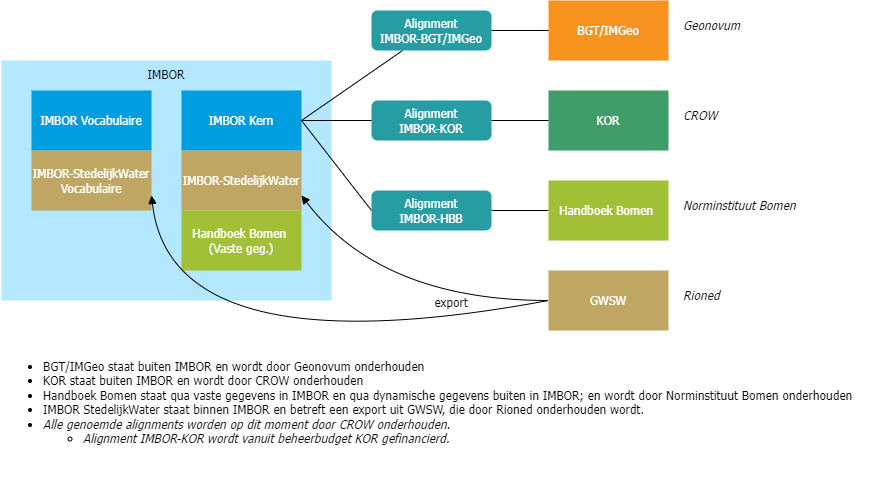

The diagram above was exported from draw.io. Its source (the exported page's mxGraphModel, read from the mxfile embedded in the PNG):
<mxGraphModel dx="1972" dy="817" grid="1" gridSize="10" guides="1" tooltips="1" connect="1" arrows="1" fold="1" page="1" pageScale="1" pageWidth="1654" pageHeight="1169" math="0" shadow="0">
  <root>
    <mxCell id="0" />
    <mxCell id="1" parent="0" />
    <mxCell id="15" value="&lt;font face=&quot;Tahoma&quot;&gt;IMBOR&lt;/font&gt;" style="rounded=0;whiteSpace=wrap;html=1;glass=0;fillColor=#B3E8FF;strokeColor=none;strokeWidth=2;verticalAlign=top;" parent="1" vertex="1">
      <mxGeometry x="1" y="60" width="330" height="240" as="geometry" />
    </mxCell>
    <mxCell id="2" value="IMBOR Kern" style="rounded=0;whiteSpace=wrap;html=1;fillColor=#009de0;strokeColor=none;fontColor=#FFFFFF;fontFamily=Tahoma;" parent="1" vertex="1">
      <mxGeometry x="181" y="90" width="120" height="60" as="geometry" />
    </mxCell>
    <mxCell id="3" value="IMBOR Vocabulaire" style="rounded=0;whiteSpace=wrap;html=1;fillColor=#009de0;strokeColor=none;fontColor=#FFFFFF;fontFamily=Tahoma;" parent="1" vertex="1">
      <mxGeometry x="31" y="90" width="120" height="60" as="geometry" />
    </mxCell>
    <mxCell id="4" value="GWSW" style="rounded=0;whiteSpace=wrap;html=1;fillColor=#bfa763;strokeColor=none;fontColor=#FFFFFF;fontFamily=Tahoma;" parent="1" vertex="1">
      <mxGeometry x="548" y="270" width="120" height="60" as="geometry" />
    </mxCell>
    <mxCell id="5" value="IMBOR-StedelijkWater" style="rounded=0;whiteSpace=wrap;html=1;fillColor=#bfa763;strokeColor=none;fontColor=#FFFFFF;fontFamily=Tahoma;" parent="1" vertex="1">
      <mxGeometry x="181" y="150" width="120" height="60" as="geometry" />
    </mxCell>
    <mxCell id="21" style="edgeStyle=none;html=1;exitX=0;exitY=0.5;exitDx=0;exitDy=0;entryX=1;entryY=0.5;entryDx=0;entryDy=0;endArrow=none;endFill=0;" parent="1" source="6" target="12" edge="1">
      <mxGeometry relative="1" as="geometry" />
    </mxCell>
    <mxCell id="6" value="Handboek Bomen&amp;nbsp;" style="rounded=0;whiteSpace=wrap;html=1;fillColor=#A1C036;strokeColor=none;fontColor=#FFFFFF;fontFamily=Tahoma;" parent="1" vertex="1">
      <mxGeometry x="548" y="180" width="120" height="60" as="geometry" />
    </mxCell>
    <mxCell id="7" value="KOR" style="rounded=0;whiteSpace=wrap;html=1;fillColor=#409D69;strokeColor=none;fontColor=#FFFFFF;fontFamily=Tahoma;" parent="1" vertex="1">
      <mxGeometry x="548" y="90" width="120" height="60" as="geometry" />
    </mxCell>
    <mxCell id="17" style="edgeStyle=none;html=1;exitX=1;exitY=0.5;exitDx=0;exitDy=0;entryX=0;entryY=0.5;entryDx=0;entryDy=0;endArrow=none;endFill=0;" parent="1" source="8" target="7" edge="1">
      <mxGeometry relative="1" as="geometry" />
    </mxCell>
    <mxCell id="8" value="Alignment&lt;br&gt;IMBOR-KOR" style="rounded=1;whiteSpace=wrap;html=1;fillColor=#269ca3;strokeColor=none;fontColor=#FFFFFF;fontFamily=Tahoma;" parent="1" vertex="1">
      <mxGeometry x="371" y="100" width="120" height="40" as="geometry" />
    </mxCell>
    <mxCell id="9" value="BGT/IMGeo" style="rounded=0;whiteSpace=wrap;html=1;fillColor=#F7931E;strokeColor=none;fontColor=#FFFFFF;fontFamily=Tahoma;" parent="1" vertex="1">
      <mxGeometry x="548" width="120" height="60" as="geometry" />
    </mxCell>
    <mxCell id="19" style="edgeStyle=none;html=1;entryX=0;entryY=0.5;entryDx=0;entryDy=0;endArrow=none;endFill=0;" parent="1" source="10" target="9" edge="1">
      <mxGeometry relative="1" as="geometry" />
    </mxCell>
    <mxCell id="20" style="edgeStyle=none;html=1;entryX=1;entryY=0.5;entryDx=0;entryDy=0;endArrow=none;endFill=0;" parent="1" source="10" target="2" edge="1">
      <mxGeometry relative="1" as="geometry" />
    </mxCell>
    <mxCell id="10" value="Alignment &lt;br&gt;IMBOR-BGT/IMGeo" style="rounded=1;whiteSpace=wrap;html=1;fillColor=#269ca3;strokeColor=none;fontColor=#FFFFFF;fontFamily=Tahoma;glass=0;" parent="1" vertex="1">
      <mxGeometry x="371" y="10" width="120" height="40" as="geometry" />
    </mxCell>
    <mxCell id="11" value="IMBOR-StedelijkWater&lt;br&gt;Vocabulaire" style="rounded=0;whiteSpace=wrap;html=1;fillColor=#bfa763;strokeColor=none;fontColor=#FFFFFF;fontFamily=Tahoma;" parent="1" vertex="1">
      <mxGeometry x="31" y="150" width="120" height="60" as="geometry" />
    </mxCell>
    <mxCell id="22" style="edgeStyle=none;html=1;entryX=1;entryY=0.5;entryDx=0;entryDy=0;endArrow=none;endFill=0;exitX=0;exitY=0.5;exitDx=0;exitDy=0;" parent="1" source="12" target="2" edge="1">
      <mxGeometry relative="1" as="geometry" />
    </mxCell>
    <mxCell id="12" value="Alignment &lt;br&gt;IMBOR-HBB" style="rounded=1;whiteSpace=wrap;html=1;fillColor=#269ca3;strokeColor=none;fontColor=#FFFFFF;fontFamily=Tahoma;" parent="1" vertex="1">
      <mxGeometry x="371" y="190" width="120" height="40" as="geometry" />
    </mxCell>
    <mxCell id="13" value="Handboek Bomen&amp;nbsp;&lt;br&gt;(Vaste geg.)" style="rounded=0;whiteSpace=wrap;html=1;fillColor=#A1C036;strokeColor=none;fontColor=#FFFFFF;fontFamily=Tahoma;" parent="1" vertex="1">
      <mxGeometry x="181" y="210" width="120" height="60" as="geometry" />
    </mxCell>
    <mxCell id="18" style="edgeStyle=none;html=1;exitX=0;exitY=0.5;exitDx=0;exitDy=0;entryX=1;entryY=0.5;entryDx=0;entryDy=0;endArrow=none;endFill=0;" parent="1" source="8" target="2" edge="1">
      <mxGeometry relative="1" as="geometry">
        <mxPoint x="491" y="130" as="sourcePoint" />
        <mxPoint x="548" y="120" as="targetPoint" />
      </mxGeometry>
    </mxCell>
    <mxCell id="23" value="Geonovum" style="text;html=1;strokeColor=none;fillColor=none;align=left;verticalAlign=middle;whiteSpace=wrap;rounded=0;glass=0;strokeWidth=2;fontFamily=Tahoma;fontStyle=2" parent="1" vertex="1">
      <mxGeometry x="681" y="10" width="60" height="30" as="geometry" />
    </mxCell>
    <mxCell id="24" value="CROW" style="text;html=1;strokeColor=none;fillColor=none;align=left;verticalAlign=middle;whiteSpace=wrap;rounded=0;glass=0;strokeWidth=2;fontFamily=Tahoma;fontStyle=2" parent="1" vertex="1">
      <mxGeometry x="681" y="100" width="60" height="30" as="geometry" />
    </mxCell>
    <mxCell id="25" value="Rioned" style="text;html=1;strokeColor=none;fillColor=none;align=left;verticalAlign=middle;whiteSpace=wrap;rounded=0;glass=0;strokeWidth=2;fontFamily=Tahoma;fontStyle=2" parent="1" vertex="1">
      <mxGeometry x="681" y="280" width="60" height="30" as="geometry" />
    </mxCell>
    <mxCell id="26" value="Norminstituut Bomen" style="text;html=1;strokeColor=none;fillColor=none;align=left;verticalAlign=middle;whiteSpace=wrap;rounded=0;glass=0;strokeWidth=2;fontFamily=Tahoma;fontStyle=2" parent="1" vertex="1">
      <mxGeometry x="681" y="190" width="190" height="30" as="geometry" />
    </mxCell>
    <mxCell id="27" style="edgeStyle=none;html=1;exitX=0;exitY=0.5;exitDx=0;exitDy=0;entryX=1;entryY=0.75;entryDx=0;entryDy=0;fontFamily=Tahoma;endArrow=block;endFill=1;curved=1;" parent="1" source="4" target="5" edge="1">
      <mxGeometry relative="1" as="geometry">
        <Array as="points">
          <mxPoint x="381" y="300" />
        </Array>
      </mxGeometry>
    </mxCell>
    <mxCell id="28" style="edgeStyle=none;html=1;entryX=1;entryY=0.75;entryDx=0;entryDy=0;fontFamily=Tahoma;endArrow=block;endFill=1;exitX=0;exitY=0.5;exitDx=0;exitDy=0;curved=1;" parent="1" source="4" target="11" edge="1">
      <mxGeometry relative="1" as="geometry">
        <Array as="points">
          <mxPoint x="171" y="370" />
        </Array>
      </mxGeometry>
    </mxCell>
    <mxCell id="29" value="export" style="text;html=1;strokeColor=none;fillColor=none;align=center;verticalAlign=middle;whiteSpace=wrap;rounded=0;glass=0;strokeWidth=2;fontFamily=Tahoma;" parent="1" vertex="1">
      <mxGeometry x="421" y="287" width="60" height="30" as="geometry" />
    </mxCell>
    <mxCell id="30" value="&lt;ul&gt;&lt;li&gt;BGT/IMGeo staat buiten IMBOR en wordt door Geonovum onderhouden&lt;/li&gt;&lt;li&gt;KOR staat buiten IMBOR en wordt door CROW onderhouden&lt;/li&gt;&lt;li&gt;Handboek Bomen staat qua vaste gegevens in IMBOR en qua dynamische gegevens buiten in IMBOR; en wordt door Norminstituut Bomen onderhouden&lt;/li&gt;&lt;li&gt;IMBOR StedelijkWater staat binnen IMBOR en betreft een export uit GWSW, die door Rioned onderhouden wordt.&lt;/li&gt;&lt;li&gt;&lt;i&gt;Alle genoemde alignments worden op dit moment door CROW onderhouden.&lt;/i&gt;&lt;/li&gt;&lt;ul&gt;&lt;li&gt;&lt;i&gt;Alignment IMBOR-KOR wordt vanuit beheerbudget KOR gefinancierd.&lt;/i&gt;&lt;/li&gt;&lt;/ul&gt;&lt;/ul&gt;" style="text;html=1;strokeColor=none;fillColor=none;align=left;verticalAlign=top;whiteSpace=wrap;rounded=0;glass=0;strokeWidth=2;fontFamily=Tahoma;horizontal=1;" parent="1" vertex="1">
      <mxGeometry x="1" y="340" width="869" height="140" as="geometry" />
    </mxCell>
  </root>
</mxGraphModel>